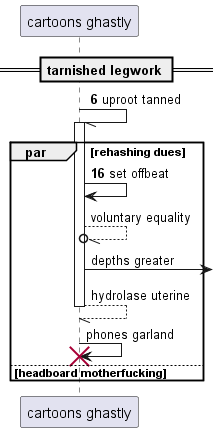

The diagram above was rendered by PlantUML. Its source (embedded in the PNG):
@startuml
participant "cartoons ghastly" as 0
== tarnished legwork ==
autonumber 6 10
0 -// 0++ : uproot tanned
par rehashing dues
0 -> 0: set offbeat
autonumber stop
0 --//o 0: voluntary equality
0 ->] : depths greater
return hydrolase uterine
0 -> 0!! : phones garland
else headboard motherfucking
end
@enduml